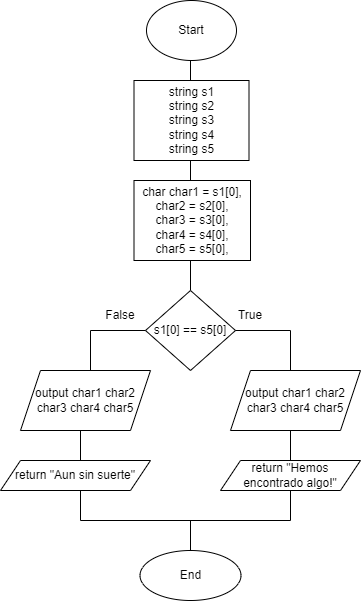

The diagram above was exported from draw.io. Its source (the exported page's mxGraphModel, read from the mxfile embedded in the PNG):
<mxGraphModel dx="1235" dy="655" grid="1" gridSize="10" guides="1" tooltips="1" connect="1" arrows="1" fold="1" page="1" pageScale="1" pageWidth="827" pageHeight="1169" math="0" shadow="0">
  <root>
    <mxCell id="0" />
    <mxCell id="1" parent="0" />
    <mxCell id="C0o8uElYlw8NGKpQvnUf-1" value="Start" style="ellipse;whiteSpace=wrap;html=1;" vertex="1" parent="1">
      <mxGeometry x="356" y="10" width="90" height="60" as="geometry" />
    </mxCell>
    <mxCell id="C0o8uElYlw8NGKpQvnUf-2" value="" style="endArrow=none;html=1;rounded=0;" edge="1" parent="1">
      <mxGeometry width="50" height="50" relative="1" as="geometry">
        <mxPoint x="400" y="110" as="sourcePoint" />
        <mxPoint x="400" y="70" as="targetPoint" />
      </mxGeometry>
    </mxCell>
    <mxCell id="C0o8uElYlw8NGKpQvnUf-3" value="string s1&lt;div&gt;string s2&lt;/div&gt;&lt;div&gt;string s3&lt;/div&gt;&lt;div&gt;string s4&lt;/div&gt;&lt;div&gt;string s5&lt;/div&gt;" style="rounded=0;whiteSpace=wrap;html=1;" vertex="1" parent="1">
      <mxGeometry x="343.5" y="90" width="115" height="80" as="geometry" />
    </mxCell>
    <mxCell id="C0o8uElYlw8NGKpQvnUf-4" value="" style="endArrow=none;html=1;rounded=0;" edge="1" parent="1">
      <mxGeometry width="50" height="50" relative="1" as="geometry">
        <mxPoint x="400" y="200" as="sourcePoint" />
        <mxPoint x="400" y="170" as="targetPoint" />
      </mxGeometry>
    </mxCell>
    <mxCell id="C0o8uElYlw8NGKpQvnUf-6" value="char char1 = s1[0], char2 = s2[0],&lt;div&gt;char3 = s3[0],&lt;/div&gt;&lt;div&gt;char4 = s4[0],&lt;br&gt;&lt;/div&gt;&lt;div&gt;char5 = s5[0],&lt;br&gt;&lt;/div&gt;" style="rounded=0;whiteSpace=wrap;html=1;" vertex="1" parent="1">
      <mxGeometry x="343.5" y="190" width="116.5" height="80" as="geometry" />
    </mxCell>
    <mxCell id="C0o8uElYlw8NGKpQvnUf-7" value="" style="endArrow=none;html=1;rounded=0;" edge="1" parent="1">
      <mxGeometry width="50" height="50" relative="1" as="geometry">
        <mxPoint x="400" y="300" as="sourcePoint" />
        <mxPoint x="400" y="270" as="targetPoint" />
      </mxGeometry>
    </mxCell>
    <mxCell id="C0o8uElYlw8NGKpQvnUf-8" value="s1[0] == s5[0]" style="rhombus;whiteSpace=wrap;html=1;" vertex="1" parent="1">
      <mxGeometry x="355" y="300" width="90" height="80" as="geometry" />
    </mxCell>
    <mxCell id="C0o8uElYlw8NGKpQvnUf-9" value="" style="endArrow=none;html=1;rounded=0;" edge="1" parent="1">
      <mxGeometry width="50" height="50" relative="1" as="geometry">
        <mxPoint x="445" y="340" as="sourcePoint" />
        <mxPoint x="500" y="340" as="targetPoint" />
      </mxGeometry>
    </mxCell>
    <mxCell id="C0o8uElYlw8NGKpQvnUf-10" value="" style="endArrow=none;html=1;rounded=0;" edge="1" parent="1">
      <mxGeometry width="50" height="50" relative="1" as="geometry">
        <mxPoint x="500" y="390" as="sourcePoint" />
        <mxPoint x="500" y="340" as="targetPoint" />
      </mxGeometry>
    </mxCell>
    <mxCell id="C0o8uElYlw8NGKpQvnUf-11" value="True" style="text;html=1;align=center;verticalAlign=middle;whiteSpace=wrap;rounded=0;" vertex="1" parent="1">
      <mxGeometry x="430" y="310" width="60" height="30" as="geometry" />
    </mxCell>
    <mxCell id="C0o8uElYlw8NGKpQvnUf-12" value="output char1 char2 char3 char4 char5" style="shape=parallelogram;perimeter=parallelogramPerimeter;whiteSpace=wrap;html=1;fixedSize=1;" vertex="1" parent="1">
      <mxGeometry x="440" y="380" width="130" height="60" as="geometry" />
    </mxCell>
    <mxCell id="C0o8uElYlw8NGKpQvnUf-13" value="" style="endArrow=none;html=1;rounded=0;" edge="1" parent="1">
      <mxGeometry width="50" height="50" relative="1" as="geometry">
        <mxPoint x="500" y="470" as="sourcePoint" />
        <mxPoint x="500" y="440" as="targetPoint" />
      </mxGeometry>
    </mxCell>
    <mxCell id="C0o8uElYlw8NGKpQvnUf-15" value="return &quot;Hemos encontrado algo!&quot;" style="shape=parallelogram;perimeter=parallelogramPerimeter;whiteSpace=wrap;html=1;fixedSize=1;" vertex="1" parent="1">
      <mxGeometry x="430" y="470" width="140" height="30" as="geometry" />
    </mxCell>
    <mxCell id="C0o8uElYlw8NGKpQvnUf-16" value="" style="endArrow=none;html=1;rounded=0;" edge="1" parent="1">
      <mxGeometry width="50" height="50" relative="1" as="geometry">
        <mxPoint x="300" y="340" as="sourcePoint" />
        <mxPoint x="355" y="340" as="targetPoint" />
      </mxGeometry>
    </mxCell>
    <mxCell id="C0o8uElYlw8NGKpQvnUf-17" value="" style="endArrow=none;html=1;rounded=0;" edge="1" parent="1">
      <mxGeometry width="50" height="50" relative="1" as="geometry">
        <mxPoint x="300" y="380" as="sourcePoint" />
        <mxPoint x="300" y="340" as="targetPoint" />
      </mxGeometry>
    </mxCell>
    <mxCell id="C0o8uElYlw8NGKpQvnUf-18" value="False" style="text;html=1;align=center;verticalAlign=middle;whiteSpace=wrap;rounded=0;" vertex="1" parent="1">
      <mxGeometry x="300" y="310" width="60" height="30" as="geometry" />
    </mxCell>
    <mxCell id="C0o8uElYlw8NGKpQvnUf-19" value="output char1 char2 char3 char4 char5" style="shape=parallelogram;perimeter=parallelogramPerimeter;whiteSpace=wrap;html=1;fixedSize=1;" vertex="1" parent="1">
      <mxGeometry x="230" y="380" width="130" height="60" as="geometry" />
    </mxCell>
    <mxCell id="C0o8uElYlw8NGKpQvnUf-20" value="" style="endArrow=none;html=1;rounded=0;" edge="1" parent="1">
      <mxGeometry width="50" height="50" relative="1" as="geometry">
        <mxPoint x="290" y="470" as="sourcePoint" />
        <mxPoint x="290" y="440" as="targetPoint" />
      </mxGeometry>
    </mxCell>
    <mxCell id="C0o8uElYlw8NGKpQvnUf-21" value="return &quot;Aun sin suerte&quot;" style="shape=parallelogram;perimeter=parallelogramPerimeter;whiteSpace=wrap;html=1;fixedSize=1;" vertex="1" parent="1">
      <mxGeometry x="210" y="470" width="150" height="30" as="geometry" />
    </mxCell>
    <mxCell id="C0o8uElYlw8NGKpQvnUf-22" value="" style="endArrow=none;html=1;rounded=0;" edge="1" parent="1">
      <mxGeometry width="50" height="50" relative="1" as="geometry">
        <mxPoint x="290" y="530" as="sourcePoint" />
        <mxPoint x="290" y="500" as="targetPoint" />
      </mxGeometry>
    </mxCell>
    <mxCell id="C0o8uElYlw8NGKpQvnUf-23" value="" style="endArrow=none;html=1;rounded=0;" edge="1" parent="1">
      <mxGeometry width="50" height="50" relative="1" as="geometry">
        <mxPoint x="500" y="530" as="sourcePoint" />
        <mxPoint x="500" y="500" as="targetPoint" />
      </mxGeometry>
    </mxCell>
    <mxCell id="C0o8uElYlw8NGKpQvnUf-24" value="" style="endArrow=none;html=1;rounded=0;" edge="1" parent="1">
      <mxGeometry width="50" height="50" relative="1" as="geometry">
        <mxPoint x="500" y="530" as="sourcePoint" />
        <mxPoint x="290" y="530" as="targetPoint" />
      </mxGeometry>
    </mxCell>
    <mxCell id="C0o8uElYlw8NGKpQvnUf-25" value="" style="endArrow=none;html=1;rounded=0;" edge="1" parent="1">
      <mxGeometry width="50" height="50" relative="1" as="geometry">
        <mxPoint x="400" y="560" as="sourcePoint" />
        <mxPoint x="400" y="530" as="targetPoint" />
      </mxGeometry>
    </mxCell>
    <mxCell id="C0o8uElYlw8NGKpQvnUf-26" value="End" style="ellipse;whiteSpace=wrap;html=1;" vertex="1" parent="1">
      <mxGeometry x="349.5" y="560" width="101" height="50" as="geometry" />
    </mxCell>
  </root>
</mxGraphModel>